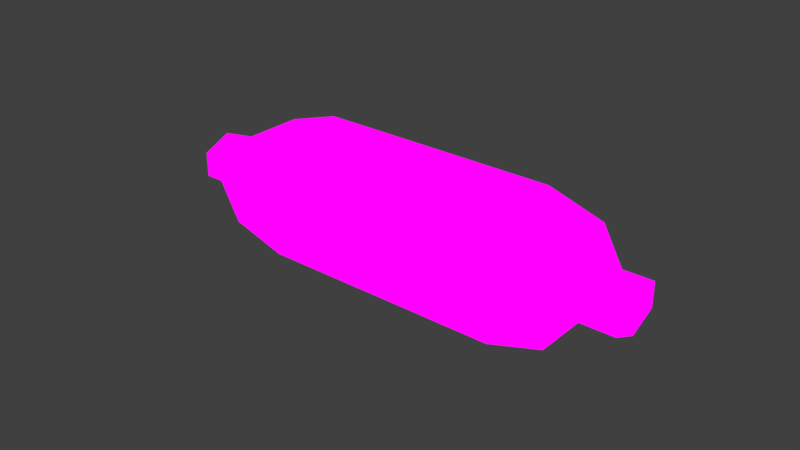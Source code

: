 # Source: electrical_junctionbox_small.blend  (saved by Blender 2.81.16; exported with 4.5.12 LTS)
import bpy
from mathutils import Matrix  # noqa: F401  (used for matrix-valued properties, if any)

bpy.ops.wm.read_factory_settings(use_empty=True)
scene = bpy.context.scene
scene.name = 'Scene'

# ---- collections
col_collection_8 = bpy.data.collections.new('Collection 8'); scene.collection.children.link(col_collection_8)

# ---- images (referenced by path relative to the original .blend; pixels are not part of the script)
import os
ASSET_DIR = os.environ.get("B2B_ASSET_DIR", "")  # directory of the original .blend (textures are referenced by path, not embedded)
HERE = os.path.dirname(os.path.abspath(__file__))  # packed textures are extracted next to this script under _unpacked/

def load_image(name, relpath, width, height, colorspace="sRGB"):
    """Load a texture the original file referenced (path relative to the .blend, or extracted next to this script)."""
    p = next((c for c in (os.path.join(HERE, relpath), os.path.join(ASSET_DIR, relpath)) if relpath and os.path.exists(c)), "")
    if p:
        img = bpy.data.images.load(p, check_existing=True)
        img.name = name
    else:  # same state as the original file: an image datablock whose file is absent (Cycles renders it pink)
        img = bpy.data.images.new(name, width, height)
        img.source = "FILE"
        img.filepath = "//" + (relpath or name)
    img.colorspace_settings.name = colorspace
    return img
img_electrical_junctionbox_small_png = load_image('electrical_junctionbox_small.png', 'Materials/electrical_junctionbox_small.png', 1024, 1024, 'sRGB')

# ---- materials (node trees are filled in below, after node groups)
mat_electrical_junctionbox_small = bpy.data.materials.new('electrical_junctionbox_small')
mat_electrical_junctionbox_small.alpha_threshold = 0.0
mat_electrical_junctionbox_small.use_transparent_shadow = False
mat_electrical_junctionbox_small.roughness = 0.5

# ---- material node trees
mat_electrical_junctionbox_small.use_nodes = True; mat_electrical_junctionbox_small.node_tree.nodes.clear()
_N = mat_electrical_junctionbox_small.node_tree.nodes; _L = mat_electrical_junctionbox_small.node_tree.links
n0 = _N.new('ShaderNodeOutputMaterial'); n0.name = 'Material Output'; n0.location = (10, 221)
n1 = _N.new('ShaderNodeTexImage'); n1.name = 'Image Texture'; n1.location = (-304, 224)
n1.image = img_electrical_junctionbox_small_png
n1.interpolation = 'Closest'
_L.new(n1.outputs[0], n0.inputs[0])
n0.is_active_output = True

# ---- world
world_world = bpy.data.worlds.new('World'); scene.world = world_world
world_world.color = (0.05088, 0.05088, 0.05088)
world_world.use_sun_shadow = False
world_world.sun_shadow_jitter_overblur = 0.0
world_world.cycles.sampling_method = 'MANUAL'

# ---- meshes
me_circle_002 = bpy.data.meshes.new('Circle.002')
me_circle_002.from_pydata([(0.07643, -0.009299, 0.00407), (0.07643, -0.009299, -0.00407), (0.07643, 0.009299, 0.00407), (0.06007, -0.009299, 0.00407), (0.06007, -0.009299, -0.00407), (0.07643, 2.602e-09, 0.00814), (-0.05961, 2.312e-09, -0.00814), (-0.05961, 0.009299, -0.00407), (-0.05961, 0.009299, 0.00407), (-0.05961, 2.602e-09, 0.00814), (-0.07597, 2.312e-09, -0.00814), (-0.07597, 0.009299, -0.00407), (-0.07597, 2.602e-09, 0.00814), (-0.05961, -0.009299, -0.00407), (-0.05961, -0.009299, 0.00407), (-0.07597, 0.009299, 0.00407), (-0.07597, -0.009299, -0.00407), (-0.07597, -0.009299, 0.00407), (-0.04001, 0.01346, 0.01905), (-0.05796, 0.01346, 0.01347), (-0.0654, 0.01346, 5.795e-11), (-0.05796, 0.01346, -0.01347), (-0.04001, 0.01346, -0.01905), (0.04005, 0.01346, 0.01905), (0.04005, 0.01346, -0.01905), (0.05801, 0.01346, -0.01347), (0.06544, 0.01346, 1.118e-09), (0.05801, 0.01346, 0.01347), (-0.04001, -0.01346, 0.01905), (-0.05796, -0.01346, 0.01347), (-0.0654, -0.01346, -8.338e-10), (-0.05796, -0.01346, -0.01347), (-0.04001, -0.01346, -0.01905), (0.04005, -0.01346, 0.01905), (0.04005, -0.01346, -0.01905), (0.05801, -0.01346, -0.01347), (0.06544, -0.01346, 2.261e-10), (0.05801, -0.01346, 0.01347), (0.07643, 0.009299, -0.00407), (0.07643, 2.312e-09, -0.00814), (0.06007, 2.602e-09, 0.00814), (0.06007, 0.009299, 0.00407), (0.06007, 0.009299, -0.00407), (0.06007, 2.312e-09, -0.00814), (-0.04267, -0.01346, 0.009917), (-0.02945, -0.01346, 0.01403), (-0.04815, -0.01346, -7.315e-10), (-0.04267, -0.01346, -0.009917), (-0.02945, -0.01346, -0.01403), (0.04271, -0.01346, -0.009917), (0.02949, -0.01346, -0.01403), (0.04819, -0.01346, 4.883e-11), (0.04271, -0.01346, 0.009917), (0.02949, -0.01346, 0.01403), (-0.03337, -0.01829, 0.007758), (-0.02303, -0.01829, 0.01097), (-0.03766, -0.01829, -8.093e-10), (-0.03337, -0.01829, -0.007758), (-0.02303, -0.01829, -0.01097), (0.03342, -0.01829, -0.007758), (0.02308, -0.01829, -0.01097), (0.0377, -0.01829, -1.989e-10), (0.03342, -0.01829, 0.007758), (0.02308, -0.01829, 0.01097)], [], [(38, 2, 41, 42), (39, 1, 4, 43), (0, 5, 40, 3), (2, 5, 40, 41), (39, 38, 42, 43), (1, 0, 3, 4), (0, 1, 39, 38, 2, 5), (17, 16, 10, 11, 15, 12), (16, 17, 14, 13), (10, 11, 7, 6), (15, 12, 9, 8), (17, 12, 9, 14), (10, 16, 13, 6), (11, 15, 8, 7), (27, 37, 36, 26), (22, 32, 31, 21), (19, 29, 28, 18), (23, 33, 37, 27), (25, 35, 34, 24), (20, 30, 29, 19), (18, 28, 33, 23), (26, 36, 35, 25), (21, 31, 30, 20), (22, 24, 34, 32), (36, 37, 52, 51), (48, 50, 60, 58), (31, 32, 48, 47), (28, 29, 44, 45), (37, 33, 53, 52), (34, 35, 49, 50), (29, 30, 46, 44), (33, 28, 45, 53), (35, 36, 51, 49), (30, 31, 47, 46), (32, 34, 50, 48), (54, 56, 57, 58, 60, 59, 61, 62, 63, 55), (51, 52, 62, 61), (47, 48, 58, 57), (45, 44, 54, 55), (52, 53, 63, 62), (50, 49, 59, 60), (44, 46, 56, 54), (53, 45, 55, 63), (49, 51, 61, 59), (46, 47, 57, 56)])
me_circle_002.polygons.foreach_set('use_smooth', [True] * 45)
_uv = me_circle_002.uv_layers.new(name='UVMap')
_uv.uv.foreach_set('vector', [0.001162, 0.9344, 0.001162, 0.8358, 0.1091, 0.8358, 0.1091, 0.9344, 0.001162, 0.9845, 0.001162, 0.9344, 0.1091, 0.9344, 0.1091, 0.9845, 0.001162, 0.8358, 0.001162, 0.7746, 0.1091, 0.7746, 0.1091, 0.8358, 0.001162, 0.8358, 0.001162, 0.7746, 0.1091, 0.7746, 0.1091, 0.8358, 0.001162, 0.9845, 0.001162, 0.9344, 0.1091, 0.9344, 0.1091, 0.9845, 0.001162, 0.9344, 0.001162, 0.8358, 0.1091, 0.8358, 0.1091, 0.9344, 0.9658, 0.08903, 0.9858, 0.06983, 0.9858, 0.03144, 0.9658, 0.01224, 0.9459, 0.03144, 0.9459, 0.06983, 0.9658, 0.08903, 0.9858, 0.06983, 0.9858, 0.03144, 0.9658, 0.01224, 0.9459, 0.03144, 0.9459, 0.06983, 0.001162, 0.9344, 0.001162, 0.8358, 0.1091, 0.8358, 0.1091, 0.9344, 0.001162, 0.9845, 0.001162, 0.9344, 0.1091, 0.9344, 0.1091, 0.9845, 0.001162, 0.8358, 0.001162, 0.7746, 0.1091, 0.7746, 0.1091, 0.8358, 0.001162, 0.8358, 0.001162, 0.7746, 0.1091, 0.7746, 0.1091, 0.8358, 0.001162, 0.9845, 0.001162, 0.9344, 0.1091, 0.9344, 0.1091, 0.9845, 0.001162, 0.9344, 0.001162, 0.8358, 0.1091, 0.8358, 0.1091, 0.9344, 0.1033, 0.09442, 0.1033, 0.553, 0.1588, 0.553, 0.1588, 0.09442, 0.4981, 0.09442, 0.4981, 0.553, 0.5535, 0.553, 0.5535, 0.09442, 0.6644, 0.09442, 0.6644, 0.553, 0.7199, 0.553, 0.7199, 0.09442, 0.04786, 0.09442, 0.04786, 0.553, 0.1033, 0.553, 0.1033, 0.09442, 0.2142, 0.09442, 0.2142, 0.553, 0.2697, 0.553, 0.2697, 0.09442, 0.609, 0.09442, 0.609, 0.553, 0.6644, 0.553, 0.6644, 0.09442, 0.7199, 0.09442, 0.7199, 0.553, 0.9483, 0.553, 0.9483, 0.09442, 0.1588, 0.09442, 0.1588, 0.553, 0.2142, 0.553, 0.2142, 0.09442, 0.5535, 0.09442, 0.5535, 0.553, 0.609, 0.553, 0.609, 0.09442, 0.4981, 0.09442, 0.2697, 0.09442, 0.2697, 0.553, 0.4981, 0.553, 0.8723, 0.8128, 0.8373, 0.9184, 0.7654, 0.8906, 0.7912, 0.8128, 0.4317, 0.7071, 0.6899, 0.7071, 0.6618, 0.7295, 0.4598, 0.7295, 0.2921, 0.7072, 0.3765, 0.6634, 0.4262, 0.7028, 0.364, 0.735, 0.3765, 0.9622, 0.2921, 0.9184, 0.364, 0.8906, 0.4262, 0.9228, 0.8373, 0.9184, 0.7529, 0.9622, 0.7033, 0.9228, 0.7654, 0.8906, 0.7529, 0.6634, 0.8373, 0.7072, 0.7654, 0.735, 0.7033, 0.7028, 0.2921, 0.9184, 0.2572, 0.8128, 0.3383, 0.8128, 0.364, 0.8906, 0.7529, 0.9622, 0.3765, 0.9622, 0.4262, 0.9228, 0.7033, 0.9228, 0.8373, 0.7072, 0.8723, 0.8128, 0.7912, 0.8128, 0.7654, 0.735, 0.2572, 0.8128, 0.2921, 0.7072, 0.364, 0.735, 0.3383, 0.8128, 0.3765, 0.6634, 0.7529, 0.6634, 0.7033, 0.7028, 0.4262, 0.7028, 0.4145, 0.8663, 0.3958, 0.8096, 0.4145, 0.7529, 0.4598, 0.7295, 0.6618, 0.7295, 0.7071, 0.7529, 0.7259, 0.8096, 0.7071, 0.8663, 0.6618, 0.8898, 0.4598, 0.8898, 0.7718, 0.8096, 0.7478, 0.8821, 0.7071, 0.8663, 0.7259, 0.8096, 0.3738, 0.7372, 0.4317, 0.7071, 0.4598, 0.7295, 0.4145, 0.7529, 0.4317, 0.9121, 0.3738, 0.8821, 0.4145, 0.8663, 0.4598, 0.8898, 0.7478, 0.8821, 0.6899, 0.9121, 0.6618, 0.8898, 0.7071, 0.8663, 0.6899, 0.7071, 0.7478, 0.7372, 0.7071, 0.7529, 0.6618, 0.7295, 0.3738, 0.8821, 0.3498, 0.8096, 0.3958, 0.8096, 0.4145, 0.8663, 0.6899, 0.9121, 0.4317, 0.9121, 0.4598, 0.8898, 0.6618, 0.8898, 0.7478, 0.7372, 0.7718, 0.8096, 0.7259, 0.8096, 0.7071, 0.7529, 0.3498, 0.8096, 0.3738, 0.7372, 0.4145, 0.7529, 0.3958, 0.8096])
me_circle_002.materials.append(mat_electrical_junctionbox_small)
me_circle_002.use_remesh_preserve_volume = False
me_circle_002.use_remesh_preserve_attributes = False
me_circle_002.use_mirror_vertex_groups = False
me_circle_002.update()

# ---- objects
ob_electrical_junctionbox_small = bpy.data.objects.new('electrical_junctionbox_small', me_circle_002)

# ---- transforms, parenting, visibility, modifiers, constraints
ob_electrical_junctionbox_small.location = (-0.0002573, -8.673e-09, 5.322e-09)
ob_electrical_junctionbox_small.lineart.crease_threshold = 0.0

# ---- collection membership
col_collection_8.objects.link(ob_electrical_junctionbox_small)

# ---- scene / render settings (as saved in the file)
scene.frame_start = 1; scene.frame_end = 250; scene.frame_set(1)
scene.render.engine = 'BLENDER_EEVEE_NEXT'
scene.render.resolution_percentage = 50
scene.render.dither_intensity = 0.0
scene.cycles.use_denoising = False
scene.cycles.samples = 128
scene.cycles.sampling_pattern = 'TABULATED_SOBOL'
scene.cycles.use_adaptive_sampling = False
scene.cycles.use_light_tree = False
scene.cycles.blur_glossy = 0.0
scene.cycles.sample_clamp_indirect = 0.0
scene.view_settings.view_transform = 'Standard'
bpy.context.view_layer.update()

# ---- added for rendering (the .blend has no active camera and no usable light): camera, sun
cam_auto = bpy.data.cameras.new('AutoCamera')
cam_auto.lens = 50.0
cam_auto.sensor_width = 36.0
cam_auto.clip_end = 1000.0
ob_auto_camera = bpy.data.objects.new('AutoCamera', cam_auto)
scene.collection.objects.link(ob_auto_camera)
ob_auto_camera.location = (0.185019, -0.224472, 0.148036)
ob_auto_camera.rotation_euler = (1.09748, -7.21219e-08, 0.694738)
scene.camera = ob_auto_camera
light_auto_sun = bpy.data.lights.new('AutoSun', 'SUN')
light_auto_sun.energy = 3.0
light_auto_sun.angle = 0.0523599
ob_auto_sun = bpy.data.objects.new('AutoSun', light_auto_sun)
scene.collection.objects.link(ob_auto_sun)
ob_auto_sun.rotation_euler = (0.872665, 0.174533, 0.523599)
bpy.context.view_layer.update()
